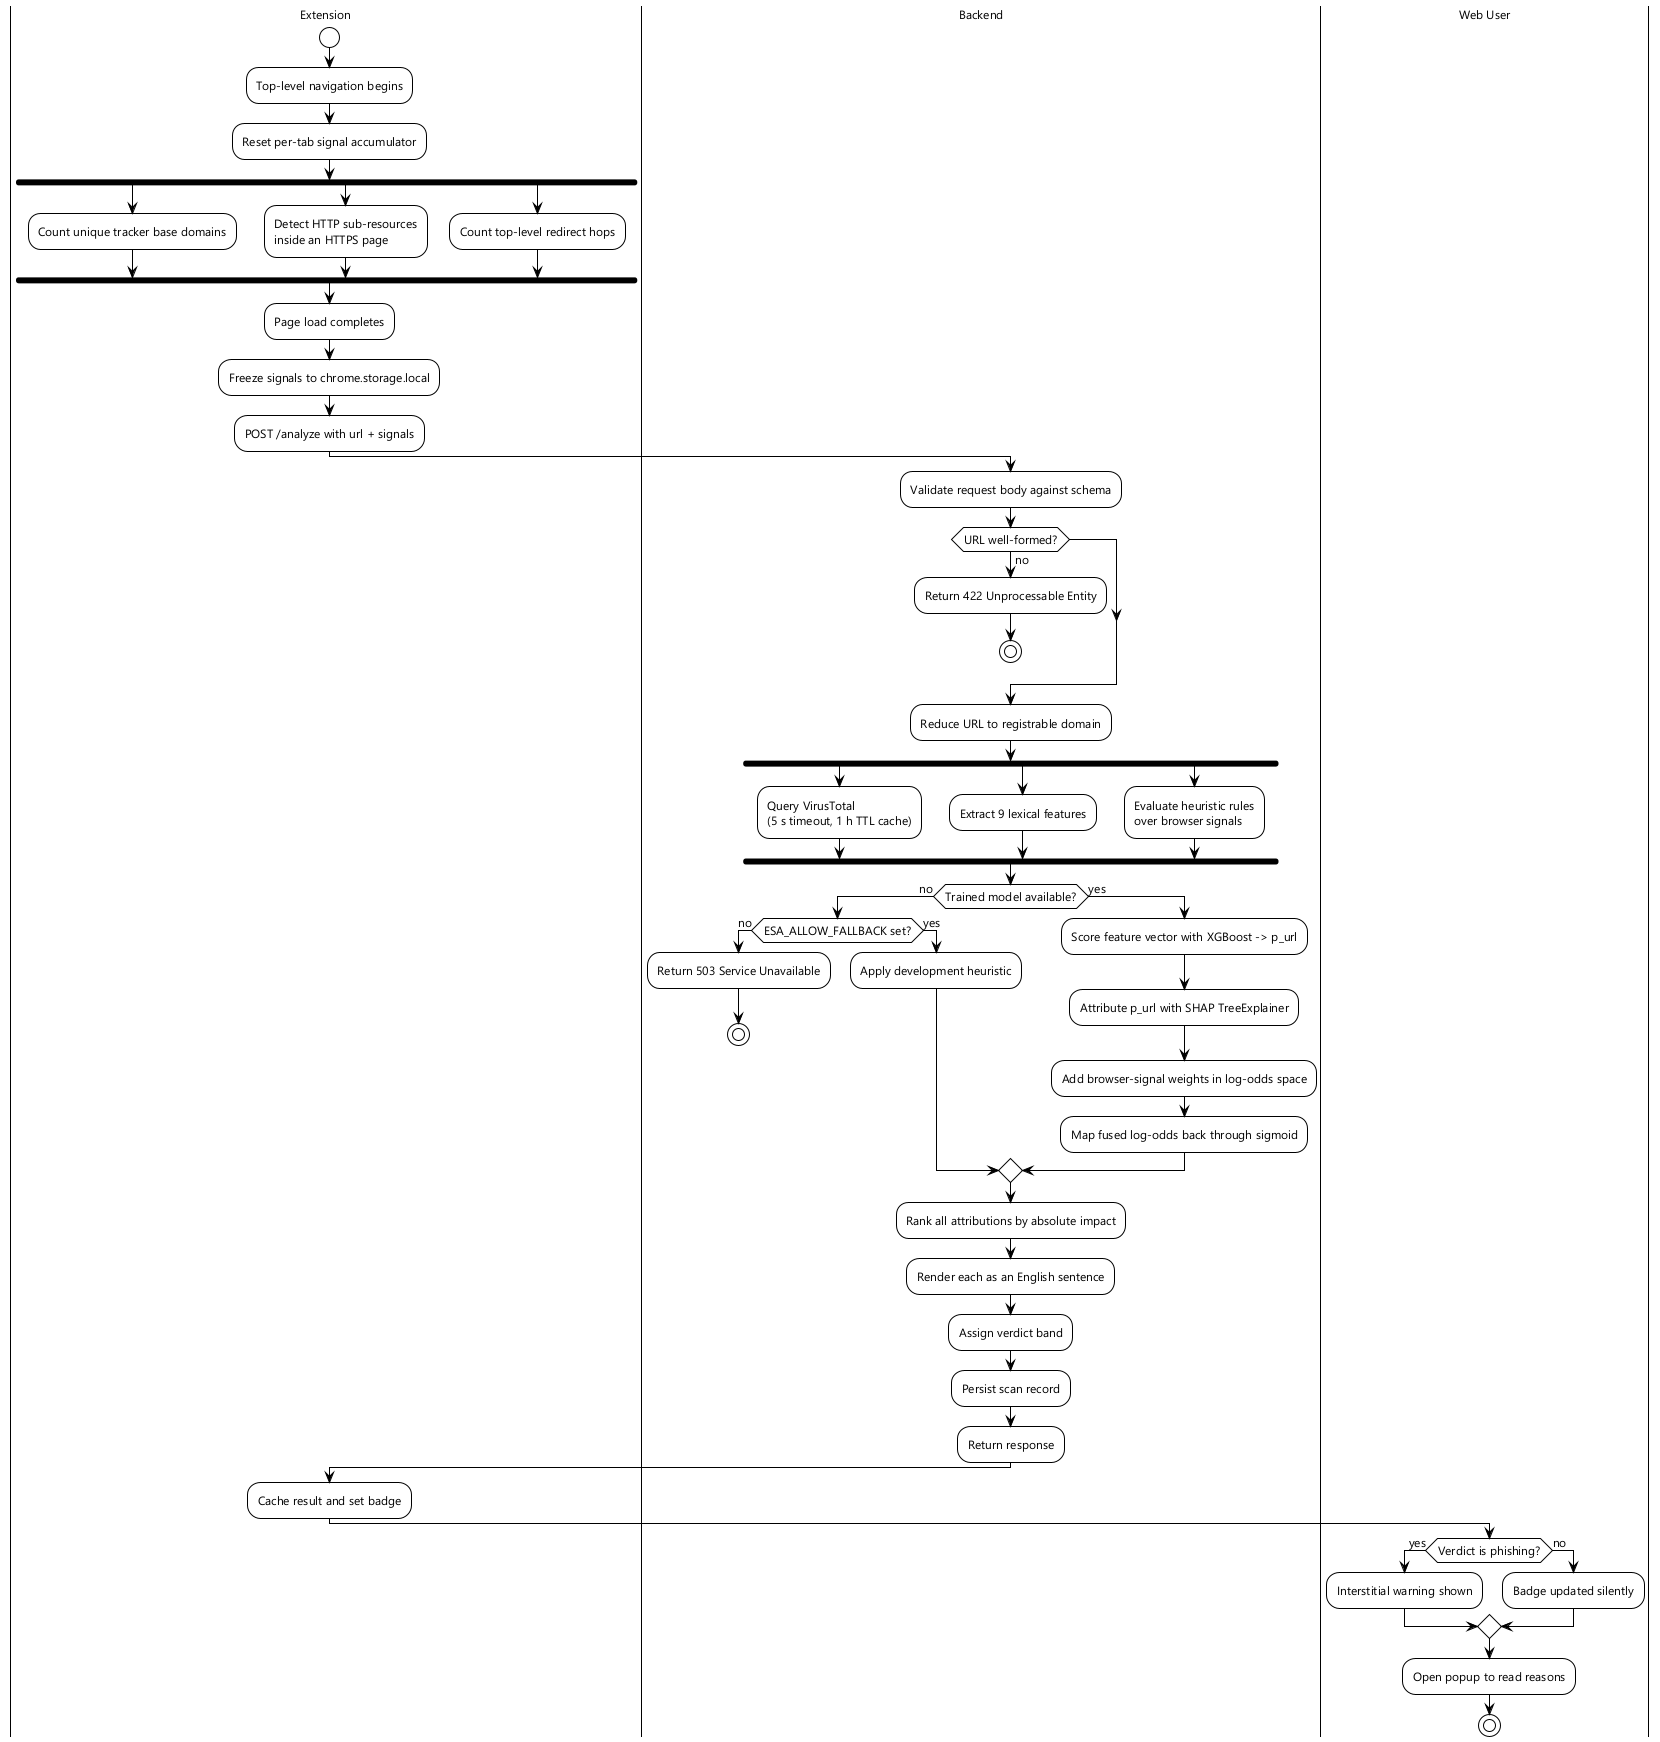

The diagram above was rendered by PlantUML. Its source (embedded in the PNG):
@startuml fig-2-6-activity-analysis
' Figure 2.6 — Activity diagram, end-to-end page analysis
!theme plain
skinparam shadowing false
skinparam defaultFontName "Segoe UI"
skinparam defaultFontSize 12

|Extension|
start
:Top-level navigation begins;
:Reset per-tab signal accumulator;

fork
  :Count unique tracker base domains;
fork again
  :Detect HTTP sub-resources
  inside an HTTPS page;
fork again
  :Count top-level redirect hops;
end fork

:Page load completes;
:Freeze signals to chrome.storage.local;
:POST /analyze with url + signals;

|Backend|
:Validate request body against schema;
if (URL well-formed?) then (no)
  :Return 422 Unprocessable Entity;
  stop
endif

:Reduce URL to registrable domain;

fork
  :Query VirusTotal
  (5 s timeout, 1 h TTL cache);
fork again
  :Extract 9 lexical features;
fork again
  :Evaluate heuristic rules
  over browser signals;
end fork

if (Trained model available?) then (no)
  if (ESA_ALLOW_FALLBACK set?) then (no)
    :Return 503 Service Unavailable;
    stop
  else (yes)
    :Apply development heuristic;
  endif
else (yes)
  :Score feature vector with XGBoost -> p_url;
  :Attribute p_url with SHAP TreeExplainer;
  :Add browser-signal weights in log-odds space;
  :Map fused log-odds back through sigmoid;
endif

:Rank all attributions by absolute impact;
:Render each as an English sentence;
:Assign verdict band;
:Persist scan record;
:Return response;

|Extension|
:Cache result and set badge;

|Web User|
if (Verdict is phishing?) then (yes)
  :Interstitial warning shown;
else (no)
  :Badge updated silently;
endif
:Open popup to read reasons;
stop
@enduml